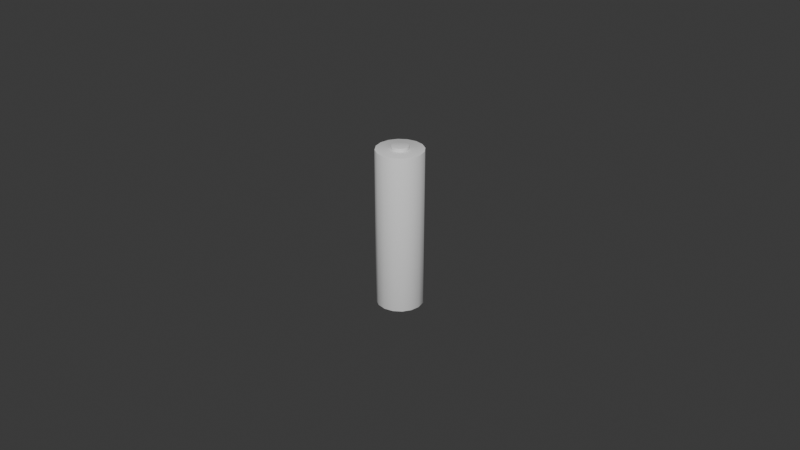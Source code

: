 # Source: aa_battery_blockout.blend  (saved by Blender 5.2.44; exported with 4.5.12 LTS)
import bpy
from mathutils import Matrix  # noqa: F401  (used for matrix-valued properties, if any)

bpy.ops.wm.read_factory_settings(use_empty=True)
scene = bpy.context.scene
scene.name = 'Scene'

# ---- collections
col_collection = bpy.data.collections.new('Collection'); scene.collection.children.link(col_collection)

# ---- world
world_world = bpy.data.worlds.new('World'); scene.world = world_world
world_world.use_nodes = True; world_world.node_tree.nodes.clear()
_N = world_world.node_tree.nodes; _L = world_world.node_tree.links
n0 = _N.new('ShaderNodeOutputWorld'); n0.name = 'World Output'; n0.location = (200, 100)
n1 = _N.new('ShaderNodeBackground'); n1.name = 'Background'; n1.location = (-200, 100)
n1.inputs[0].default_value = (0.05088, 0.05088, 0.05088, 1.0)
_L.new(n1.outputs[0], n0.inputs[0])
n0.is_active_output = True
world_world.color = (0.05088, 0.05088, 0.05088)
world_world.sun_shadow_jitter_overblur = 0.0

# ---- meshes
me_aa_battery_blockout = bpy.data.meshes.new('AA_Battery_Blockout')
me_aa_battery_blockout.from_pydata([(-1.819e-12, 0.007128, -0.02475), (0.0, 0.00725, -0.02463), (-4.547e-13, 0.007214, -0.02471), (-6.185e-11, 0.002784, 0.02475), (7.66e-13, 0.002662, 0.02487), (-1.774e-11, 0.002698, 0.02479), (0.002728, 0.006585, -0.02475), (0.002774, 0.006698, -0.02463), (0.002761, 0.006665, -0.02471), (0.001019, 0.002459, 0.02487), (0.001065, 0.002572, 0.02475), (0.001032, 0.002492, 0.02479), (0.00504, 0.00504, -0.02475), (0.005127, 0.005127, -0.02463), (0.005101, 0.005101, -0.02471), (0.001882, 0.001882, 0.02487), (0.001969, 0.001969, 0.02475), (0.001908, 0.001908, 0.02479), (0.006585, 0.002728, -0.02475), (0.006698, 0.002774, -0.02463), (0.006665, 0.002761, -0.02471), (0.002459, 0.001019, 0.02487), (0.002572, 0.001065, 0.02475), (0.002492, 0.001032, 0.02479), (0.007128, 1.819e-12, -0.02475), (0.00725, 0.0, -0.02463), (0.007214, 4.547e-13, -0.02471), (0.002662, 1.301e-17, 0.02487), (0.002784, 6.185e-11, 0.02475), (0.002698, 1.796e-11, 0.02479), (0.006585, -0.002728, -0.02475), (0.006698, -0.002774, -0.02463), (0.006665, -0.002761, -0.02471), (0.002459, -0.001019, 0.02487), (0.002572, -0.001065, 0.02475), (0.002492, -0.001032, 0.02479), (0.00504, -0.00504, -0.02475), (0.005127, -0.005127, -0.02463), (0.005101, -0.005101, -0.02471), (0.001882, -0.001882, 0.02487), (0.001969, -0.001969, 0.02475), (0.001908, -0.001908, 0.02479), (0.002728, -0.006585, -0.02475), (0.002774, -0.006698, -0.02463), (0.002761, -0.006665, -0.02471), (0.001019, -0.002459, 0.02487), (0.001065, -0.002572, 0.02475), (0.001032, -0.002492, 0.02479), (1.819e-12, -0.007128, -0.02475), (0.0, -0.00725, -0.02463), (4.547e-13, -0.007214, -0.02471), (7.66e-13, -0.002662, 0.02487), (6.185e-11, -0.002784, 0.02475), (1.819e-11, -0.002698, 0.02479), (-0.002728, -0.006585, -0.02475), (-0.002774, -0.006698, -0.02463), (-0.002761, -0.006665, -0.02471), (-0.001019, -0.002459, 0.02487), (-0.001065, -0.002572, 0.02475), (-0.001032, -0.002492, 0.02479), (-0.00504, -0.00504, -0.02475), (-0.005127, -0.005127, -0.02463), (-0.005101, -0.005101, -0.02471), (-0.001882, -0.001882, 0.02487), (-0.001969, -0.001969, 0.02475), (-0.001908, -0.001908, 0.02479), (-0.006585, -0.002728, -0.02475), (-0.006698, -0.002774, -0.02463), (-0.006665, -0.002761, -0.02471), (-0.002459, -0.001019, 0.02487), (-0.002572, -0.001065, 0.02475), (-0.002492, -0.001032, 0.02479), (-0.007128, -1.819e-12, -0.02475), (-0.00725, 0.0, -0.02463), (-0.007214, -4.547e-13, -0.02471), (-0.002662, 1.301e-17, 0.02487), (-0.002784, -6.185e-11, 0.02475), (-0.002698, -1.796e-11, 0.02479), (-0.006585, 0.002728, -0.02475), (-0.006698, 0.002774, -0.02463), (-0.006665, 0.002761, -0.02471), (-0.002459, 0.001019, 0.02487), (-0.002572, 0.001065, 0.02475), (-0.002492, 0.001032, 0.02479), (-0.00504, 0.00504, -0.02475), (-0.005127, 0.005127, -0.02463), (-0.005101, 0.005101, -0.02471), (-0.001882, 0.001882, 0.02487), (-0.001969, 0.001969, 0.02475), (-0.001908, 0.001908, 0.02479), (-0.002728, 0.006585, -0.02475), (-0.002774, 0.006698, -0.02463), (-0.002761, 0.006665, -0.02471), (-0.001019, 0.002459, 0.02487), (-0.001065, 0.002572, 0.02475), (-0.001032, 0.002492, 0.02479), (0.002728, 0.006585, 0.02475), (0.002774, 0.006698, 0.02463), (0.002761, 0.006665, 0.02471), (0.0, 0.00725, 0.02463), (1.819e-12, 0.007128, 0.02475), (4.547e-13, 0.007214, 0.02471), (0.00504, 0.00504, 0.02475), (0.005127, 0.005127, 0.02463), (0.005101, 0.005101, 0.02471), (0.006585, 0.002728, 0.02475), (0.006698, 0.002774, 0.02463), (0.006665, 0.002761, 0.02471), (0.007128, -1.819e-12, 0.02475), (0.00725, 0.0, 0.02463), (0.007214, -4.547e-13, 0.02471), (0.006585, -0.002728, 0.02475), (0.006698, -0.002774, 0.02463), (0.006665, -0.002761, 0.02471), (0.00504, -0.00504, 0.02475), (0.005127, -0.005127, 0.02463), (0.005101, -0.005101, 0.02471), (0.002728, -0.006585, 0.02475), (0.002774, -0.006698, 0.02463), (0.002761, -0.006665, 0.02471), (-1.819e-12, -0.007128, 0.02475), (0.0, -0.00725, 0.02463), (-4.547e-13, -0.007214, 0.02471), (-0.002728, -0.006585, 0.02475), (-0.002774, -0.006698, 0.02463), (-0.002761, -0.006665, 0.02471), (-0.00504, -0.00504, 0.02475), (-0.005127, -0.005127, 0.02463), (-0.005101, -0.005101, 0.02471), (-0.006585, -0.002728, 0.02475), (-0.006698, -0.002774, 0.02463), (-0.006665, -0.002761, 0.02471), (-0.007128, 1.819e-12, 0.02475), (-0.00725, 0.0, 0.02463), (-0.007214, 4.547e-13, 0.02471), (-0.006585, 0.002728, 0.02475), (-0.006698, 0.002774, 0.02463), (-0.006665, 0.002761, 0.02471), (-0.00504, 0.00504, 0.02475), (-0.005127, 0.005127, 0.02463), (-0.005101, 0.005101, 0.02471), (-0.002728, 0.006585, 0.02475), (-0.002774, 0.006698, 0.02463), (-0.002761, 0.006665, 0.02471), (0.0009718, 0.002346, 0.02575), (0.001019, 0.002459, 0.02563), (0.001005, 0.002426, 0.02571), (1.669e-10, 0.002662, 0.02563), (2.219e-10, 0.002539, 0.02575), (1.835e-10, 0.002626, 0.02571), (-0.001019, 0.002459, 0.02563), (-0.0009718, 0.002346, 0.02575), (-0.001005, 0.002426, 0.02571), (-0.001882, 0.001882, 0.02563), (-0.001796, 0.001796, 0.02575), (-0.001857, 0.001857, 0.02571), (-0.002459, 0.001019, 0.02563), (-0.002346, 0.0009718, 0.02575), (-0.002426, 0.001005, 0.02571), (-0.002662, -1.301e-17, 0.02563), (-0.002539, 5.457e-11, 0.02575), (-0.002626, 1.592e-11, 0.02571), (-0.002459, -0.001019, 0.02563), (-0.002346, -0.0009718, 0.02575), (-0.002426, -0.001005, 0.02571), (-0.001882, -0.001882, 0.02563), (-0.001796, -0.001796, 0.02575), (-0.001857, -0.001857, 0.02571), (-0.001019, -0.002459, 0.02563), (-0.0009718, -0.002346, 0.02575), (-0.001005, -0.002426, 0.02571), (1.669e-10, -0.002662, 0.02563), (1.128e-10, -0.002539, 0.02575), (1.514e-10, -0.002626, 0.02571), (0.001019, -0.002459, 0.02563), (0.0009718, -0.002346, 0.02575), (0.001005, -0.002426, 0.02571), (0.001882, -0.001882, 0.02563), (0.001796, -0.001796, 0.02575), (0.001857, -0.001857, 0.02571), (0.002459, -0.001019, 0.02563), (0.002346, -0.0009718, 0.02575), (0.002426, -0.001005, 0.02571), (0.002662, -1.301e-17, 0.02563), (0.002539, -5.457e-11, 0.02575), (0.002626, -1.592e-11, 0.02571), (0.002459, 0.001019, 0.02563), (0.002346, 0.0009718, 0.02575), (0.002426, 0.001005, 0.02571), (0.001882, 0.001882, 0.02563), (0.001796, 0.001796, 0.02575), (0.001857, 0.001857, 0.02571)], [], [(1, 7, 8, 2), (2, 8, 6, 0), (97, 99, 101, 98), (98, 101, 100, 96), (7, 13, 14, 8), (8, 14, 12, 6), (103, 97, 98, 104), (104, 98, 96, 102), (13, 19, 20, 14), (14, 20, 18, 12), (106, 103, 104, 107), (107, 104, 102, 105), (19, 25, 26, 20), (20, 26, 24, 18), (109, 106, 107, 110), (110, 107, 105, 108), (25, 31, 32, 26), (26, 32, 30, 24), (112, 109, 110, 113), (113, 110, 108, 111), (31, 37, 38, 32), (32, 38, 36, 30), (115, 112, 113, 116), (116, 113, 111, 114), (37, 43, 44, 38), (38, 44, 42, 36), (118, 115, 116, 119), (119, 116, 114, 117), (43, 49, 50, 44), (44, 50, 48, 42), (121, 118, 119, 122), (122, 119, 117, 120), (49, 55, 56, 50), (50, 56, 54, 48), (124, 121, 122, 125), (125, 122, 120, 123), (55, 61, 62, 56), (56, 62, 60, 54), (127, 124, 125, 128), (128, 125, 123, 126), (61, 67, 68, 62), (62, 68, 66, 60), (130, 127, 128, 131), (131, 128, 126, 129), (67, 73, 74, 68), (68, 74, 72, 66), (133, 130, 131, 134), (134, 131, 129, 132), (73, 79, 80, 74), (74, 80, 78, 72), (136, 133, 134, 137), (137, 134, 132, 135), (79, 85, 86, 80), (80, 86, 84, 78), (139, 136, 137, 140), (140, 137, 135, 138), (85, 91, 92, 86), (86, 92, 90, 84), (142, 139, 140, 143), (143, 140, 138, 141), (91, 1, 2, 92), (92, 2, 0, 90), (99, 142, 143, 101), (101, 143, 141, 100), (10, 3, 5, 11), (11, 5, 4, 9), (16, 10, 11, 17), (17, 11, 9, 15), (22, 16, 17, 23), (23, 17, 15, 21), (28, 22, 23, 29), (29, 23, 21, 27), (34, 28, 29, 35), (35, 29, 27, 33), (40, 34, 35, 41), (41, 35, 33, 39), (46, 40, 41, 47), (47, 41, 39, 45), (52, 46, 47, 53), (53, 47, 45, 51), (58, 52, 53, 59), (59, 53, 51, 57), (64, 58, 59, 65), (65, 59, 57, 63), (70, 64, 65, 71), (71, 65, 63, 69), (76, 70, 71, 77), (77, 71, 69, 75), (82, 76, 77, 83), (83, 77, 75, 81), (88, 82, 83, 89), (89, 83, 81, 87), (94, 88, 89, 95), (95, 89, 87, 93), (3, 94, 95, 5), (5, 95, 93, 4), (145, 147, 149, 146), (146, 149, 148, 144), (147, 150, 152, 149), (149, 152, 151, 148), (150, 153, 155, 152), (152, 155, 154, 151), (153, 156, 158, 155), (155, 158, 157, 154), (156, 159, 161, 158), (158, 161, 160, 157), (159, 162, 164, 161), (161, 164, 163, 160), (162, 165, 167, 164), (164, 167, 166, 163), (165, 168, 170, 167), (167, 170, 169, 166), (168, 171, 173, 170), (170, 173, 172, 169), (171, 174, 176, 173), (173, 176, 175, 172), (174, 177, 179, 176), (176, 179, 178, 175), (177, 180, 182, 179), (179, 182, 181, 178), (180, 183, 185, 182), (182, 185, 184, 181), (183, 186, 188, 185), (185, 188, 187, 184), (186, 189, 191, 188), (188, 191, 190, 187), (189, 145, 146, 191), (191, 146, 144, 190), (0, 6, 12, 18, 24, 30, 36, 42, 48, 54, 60, 66, 72, 78, 84, 90), (1, 99, 97, 7), (91, 142, 99, 1), (9, 4, 147, 145), (3, 10, 96, 100), (4, 93, 150, 147), (94, 3, 100, 141), (7, 97, 103, 13), (10, 16, 102, 96), (15, 9, 145, 189), (13, 103, 106, 19), (16, 22, 105, 102), (21, 15, 189, 186), (19, 106, 109, 25), (22, 28, 108, 105), (27, 21, 186, 183), (25, 109, 112, 31), (28, 34, 111, 108), (33, 27, 183, 180), (31, 112, 115, 37), (34, 40, 114, 111), (39, 33, 180, 177), (37, 115, 118, 43), (40, 46, 117, 114), (45, 39, 177, 174), (43, 118, 121, 49), (46, 52, 120, 117), (51, 45, 174, 171), (49, 121, 124, 55), (52, 58, 123, 120), (57, 51, 171, 168), (55, 124, 127, 61), (58, 64, 126, 123), (63, 57, 168, 165), (61, 127, 130, 67), (64, 70, 129, 126), (69, 63, 165, 162), (67, 130, 133, 73), (70, 76, 132, 129), (75, 69, 162, 159), (73, 133, 136, 79), (76, 82, 135, 132), (81, 75, 159, 156), (79, 136, 139, 85), (82, 88, 138, 135), (87, 81, 156, 153), (85, 139, 142, 91), (88, 94, 141, 138), (93, 87, 153, 150), (144, 148, 151, 154, 157, 160, 163, 166, 169, 172, 175, 178, 181, 184, 187, 190)])
me_aa_battery_blockout.polygons.foreach_set('use_smooth', [True] * 178)
_k = set([(2, 8), (2, 92), (5, 11), (5, 95), (8, 14), (11, 17), (14, 20), (17, 23), (20, 26), (23, 29), (26, 32), (29, 35), (32, 38), (35, 41), (38, 44), (41, 47), (44, 50), (47, 53), (50, 56), (53, 59), (56, 62), (59, 65), (62, 68), (65, 71), (68, 74), (71, 77), (74, 80), (77, 83), (80, 86), (83, 89), (86, 92), (89, 95), (98, 101), (98, 104), (101, 143), (104, 107), (107, 110), (110, 113), (113, 116), (116, 119), (119, 122), (122, 125), (125, 128), (128, 131), (131, 134), (134, 137), (137, 140), (140, 143), (146, 149), (146, 191), (149, 152), (152, 155), (155, 158), (158, 161), (161, 164), (164, 167), (167, 170), (170, 173), (173, 176), (176, 179), (179, 182), (182, 185), (185, 188), (188, 191)])
me_aa_battery_blockout.attributes.new('sharp_edge', 'BOOLEAN', 'EDGE').data.foreach_set('value', [ (min(e.vertices), max(e.vertices)) in _k for e in me_aa_battery_blockout.edges])
_uv = me_aa_battery_blockout.uv_layers.new(name='UVMap')
_uv.uv.foreach_set('vector', [1.0, 0.5012, 0.9375, 0.5012, 0.9375, 0.5, 0.9998, 0.5, 0.75, 0.49, 0.8418, 0.4717, 0.8403, 0.468, 0.75, 0.4859, 0.9375, 0.9988, 1.0, 0.9988, 0.9998, 1.0, 0.9375, 1.0, 0.3418, 0.4717, 0.25, 0.49, 0.25, 0.49, 0.3418, 0.4717, 0.9375, 0.5012, 0.875, 0.5012, 0.875, 0.5, 0.9375, 0.5, 0.8418, 0.4717, 0.9197, 0.4197, 0.9168, 0.4168, 0.8403, 0.468, 0.875, 0.9988, 0.9375, 0.9988, 0.9375, 1.0, 0.875, 1.0, 0.4197, 0.4197, 0.3418, 0.4717, 0.3418, 0.4717, 0.4197, 0.4197, 0.875, 0.5012, 0.8125, 0.5012, 0.8125, 0.5, 0.875, 0.5, 0.9197, 0.4197, 0.9717, 0.3418, 0.968, 0.3403, 0.9168, 0.4168, 0.8125, 0.9988, 0.875, 0.9988, 0.875, 1.0, 0.8125, 1.0, 0.4717, 0.3418, 0.4197, 0.4197, 0.4197, 0.4197, 0.4717, 0.3418, 0.8125, 0.5012, 0.75, 0.5012, 0.75, 0.5, 0.8125, 0.5, 0.9717, 0.3418, 0.99, 0.25, 0.9859, 0.25, 0.968, 0.3403, 0.75, 0.9988, 0.8125, 0.9988, 0.8125, 1.0, 0.75, 1.0, 0.49, 0.25, 0.4717, 0.3418, 0.4717, 0.3418, 0.49, 0.25, 0.75, 0.5012, 0.6875, 0.5012, 0.6875, 0.5, 0.75, 0.5, 0.99, 0.25, 0.9717, 0.1582, 0.968, 0.1597, 0.9859, 0.25, 0.6875, 0.9988, 0.75, 0.9988, 0.75, 1.0, 0.6875, 1.0, 0.4717, 0.1582, 0.49, 0.25, 0.49, 0.25, 0.4717, 0.1582, 0.6875, 0.5012, 0.625, 0.5012, 0.625, 0.5, 0.6875, 0.5, 0.9717, 0.1582, 0.9197, 0.08033, 0.9168, 0.08316, 0.968, 0.1597, 0.625, 0.9988, 0.6875, 0.9988, 0.6875, 1.0, 0.625, 1.0, 0.4197, 0.08033, 0.4717, 0.1582, 0.4717, 0.1582, 0.4197, 0.08029, 0.625, 0.5012, 0.5625, 0.5012, 0.5625, 0.5, 0.625, 0.5, 0.9197, 0.08033, 0.8418, 0.02831, 0.8403, 0.03201, 0.9168, 0.08316, 0.5625, 0.9988, 0.625, 0.9988, 0.625, 1.0, 0.5625, 1.0, 0.3418, 0.02831, 0.4197, 0.08033, 0.4197, 0.08029, 0.3418, 0.02827, 0.5625, 0.5012, 0.5, 0.5012, 0.5, 0.5, 0.5625, 0.5, 0.8418, 0.02831, 0.75, 0.01005, 0.75, 0.01405, 0.8403, 0.03201, 0.5, 0.9988, 0.5625, 0.9988, 0.5625, 1.0, 0.5, 1.0, 0.25, 0.01005, 0.3418, 0.02831, 0.3418, 0.02827, 0.25, 0.01, 0.5, 0.5012, 0.4375, 0.5012, 0.4375, 0.5, 0.5, 0.5, 0.75, 0.01005, 0.6582, 0.02831, 0.6597, 0.03201, 0.75, 0.01405, 0.4375, 0.9988, 0.5, 0.9988, 0.5, 1.0, 0.4375, 1.0, 0.1582, 0.02831, 0.25, 0.01005, 0.25, 0.01, 0.1582, 0.02827, 0.4375, 0.5012, 0.375, 0.5012, 0.375, 0.5, 0.4375, 0.5, 0.6582, 0.02831, 0.5803, 0.08033, 0.5832, 0.08316, 0.6597, 0.03201, 0.375, 0.9988, 0.4375, 0.9988, 0.4375, 1.0, 0.375, 1.0, 0.08033, 0.08033, 0.1582, 0.02831, 0.1582, 0.02827, 0.08029, 0.08029, 0.375, 0.5012, 0.3125, 0.5012, 0.3125, 0.5, 0.375, 0.5, 0.5803, 0.08033, 0.5283, 0.1582, 0.532, 0.1597, 0.5832, 0.08316, 0.3125, 0.9988, 0.375, 0.9988, 0.375, 1.0, 0.3125, 1.0, 0.02831, 0.1582, 0.08033, 0.08033, 0.08029, 0.08029, 0.02827, 0.1582, 0.3125, 0.5012, 0.25, 0.5012, 0.25, 0.5, 0.3125, 0.5, 0.5283, 0.1582, 0.51, 0.25, 0.5141, 0.25, 0.532, 0.1597, 0.25, 0.9988, 0.3125, 0.9988, 0.3125, 1.0, 0.25, 1.0, 0.01005, 0.25, 0.02831, 0.1582, 0.02827, 0.1582, 0.01, 0.25, 0.25, 0.5012, 0.1875, 0.5012, 0.1875, 0.5, 0.25, 0.5, 0.51, 0.25, 0.5283, 0.3418, 0.532, 0.3403, 0.5141, 0.25, 0.1875, 0.9988, 0.25, 0.9988, 0.25, 1.0, 0.1875, 1.0, 0.02831, 0.3418, 0.01005, 0.25, 0.01, 0.25, 0.02827, 0.3418, 0.1875, 0.5012, 0.125, 0.5012, 0.125, 0.5, 0.1875, 0.5, 0.5283, 0.3418, 0.5803, 0.4197, 0.5832, 0.4168, 0.532, 0.3403, 0.125, 0.9988, 0.1875, 0.9988, 0.1875, 1.0, 0.125, 1.0, 0.08033, 0.4197, 0.02831, 0.3418, 0.02827, 0.3418, 0.08029, 0.4197, 0.125, 0.5012, 0.0625, 0.5012, 0.0625, 0.5, 0.125, 0.5, 0.5803, 0.4197, 0.6582, 0.4717, 0.6597, 0.468, 0.5832, 0.4168, 0.0625, 0.9988, 0.125, 0.9988, 0.125, 1.0, 0.0625, 1.0, 0.1582, 0.4717, 0.08033, 0.4197, 0.08029, 0.4197, 0.1582, 0.4717, 0.0625, 0.5012, 0.0, 0.5012, 0.0001545, 0.5, 0.0625, 0.5, 0.6582, 0.4717, 0.75, 0.49, 0.75, 0.4859, 0.6597, 0.468, 0.0, 0.9988, 0.0625, 0.9988, 0.0625, 1.0, 0.0001545, 1.0, 0.25, 0.49, 0.1582, 0.4717, 0.1582, 0.4717, 0.25, 0.49, 0.3418, 0.4717, 0.25, 0.49, 0.25, 0.49, 0.3418, 0.4717, 0.3418, 0.4717, 0.25, 0.49, 0.25, 0.49, 0.3418, 0.4717, 0.4197, 0.4197, 0.3418, 0.4717, 0.3418, 0.4717, 0.4197, 0.4197, 0.4197, 0.4197, 0.3418, 0.4717, 0.3418, 0.4717, 0.4197, 0.4197, 0.4717, 0.3418, 0.4197, 0.4197, 0.4197, 0.4197, 0.4717, 0.3418, 0.4717, 0.3418, 0.4197, 0.4197, 0.4197, 0.4197, 0.4717, 0.3418, 0.49, 0.25, 0.4717, 0.3418, 0.4717, 0.3418, 0.49, 0.25, 0.49, 0.25, 0.4717, 0.3418, 0.4717, 0.3418, 0.49, 0.25, 0.4717, 0.1582, 0.49, 0.25, 0.49, 0.25, 0.4717, 0.1582, 0.4717, 0.1582, 0.49, 0.25, 0.49, 0.25, 0.4717, 0.1582, 0.4197, 0.08029, 0.4717, 0.1582, 0.4717, 0.1582, 0.4197, 0.08029, 0.4197, 0.08029, 0.4717, 0.1582, 0.4717, 0.1582, 0.4197, 0.08029, 0.3418, 0.02827, 0.4197, 0.08029, 0.4197, 0.08029, 0.3418, 0.02827, 0.3418, 0.02827, 0.4197, 0.08029, 0.4197, 0.08029, 0.3418, 0.02827, 0.25, 0.01, 0.3418, 0.02827, 0.3418, 0.02827, 0.25, 0.01, 0.25, 0.01, 0.3418, 0.02827, 0.3418, 0.02827, 0.25, 0.01, 0.1582, 0.02827, 0.25, 0.01, 0.25, 0.01, 0.1582, 0.02827, 0.1582, 0.02827, 0.25, 0.01, 0.25, 0.01, 0.1582, 0.02827, 0.08029, 0.08029, 0.1582, 0.02827, 0.1582, 0.02827, 0.08029, 0.08029, 0.08029, 0.08029, 0.1582, 0.02827, 0.1582, 0.02827, 0.08029, 0.08029, 0.02827, 0.1582, 0.08029, 0.08029, 0.08029, 0.08029, 0.02827, 0.1582, 0.02827, 0.1582, 0.08029, 0.08029, 0.08029, 0.08029, 0.02827, 0.1582, 0.01, 0.25, 0.02827, 0.1582, 0.02827, 0.1582, 0.01, 0.25, 0.01, 0.25, 0.02827, 0.1582, 0.02827, 0.1582, 0.01, 0.25, 0.02827, 0.3418, 0.01, 0.25, 0.01, 0.25, 0.02827, 0.3418, 0.02827, 0.3418, 0.01, 0.25, 0.01, 0.25, 0.02827, 0.3418, 0.08029, 0.4197, 0.02827, 0.3418, 0.02827, 0.3418, 0.08029, 0.4197, 0.08029, 0.4197, 0.02827, 0.3418, 0.02827, 0.3418, 0.08029, 0.4197, 0.1582, 0.4717, 0.08029, 0.4197, 0.08029, 0.4197, 0.1582, 0.4717, 0.1582, 0.4717, 0.08029, 0.4197, 0.08029, 0.4197, 0.1582, 0.4717, 0.25, 0.49, 0.1582, 0.4717, 0.1582, 0.4717, 0.25, 0.49, 0.25, 0.49, 0.1582, 0.4717, 0.1582, 0.4717, 0.25, 0.49, 0.3418, 0.4717, 0.25, 0.49, 0.25, 0.4899, 0.3418, 0.4716, 0.3418, 0.4716, 0.25, 0.4899, 0.25, 0.479, 0.3376, 0.4615, 0.25, 0.49, 0.1582, 0.4717, 0.1582, 0.4716, 0.25, 0.4899, 0.25, 0.4899, 0.1582, 0.4716, 0.1624, 0.4615, 0.25, 0.479, 0.1582, 0.4717, 0.08029, 0.4197, 0.08038, 0.4196, 0.1582, 0.4716, 0.1582, 0.4716, 0.08038, 0.4196, 0.08809, 0.4119, 0.1624, 0.4615, 0.08029, 0.4197, 0.02827, 0.3418, 0.02838, 0.3418, 0.08038, 0.4196, 0.08038, 0.4196, 0.02838, 0.3418, 0.03846, 0.3376, 0.08809, 0.4119, 0.02827, 0.3418, 0.01, 0.25, 0.01012, 0.25, 0.02838, 0.3418, 0.02838, 0.3418, 0.01012, 0.25, 0.02103, 0.25, 0.03846, 0.3376, 0.01, 0.25, 0.02827, 0.1582, 0.02838, 0.1582, 0.01012, 0.25, 0.01012, 0.25, 0.02838, 0.1582, 0.03846, 0.1624, 0.02103, 0.25, 0.02827, 0.1582, 0.08029, 0.08029, 0.08038, 0.08038, 0.02838, 0.1582, 0.02838, 0.1582, 0.08038, 0.08038, 0.08809, 0.08809, 0.03846, 0.1624, 0.08029, 0.08029, 0.1582, 0.02827, 0.1582, 0.02838, 0.08038, 0.08038, 0.08038, 0.08038, 0.1582, 0.02838, 0.1624, 0.03846, 0.08809, 0.08809, 0.1582, 0.02827, 0.25, 0.01, 0.25, 0.01012, 0.1582, 0.02838, 0.1582, 0.02838, 0.25, 0.01012, 0.25, 0.02103, 0.1624, 0.03846, 0.25, 0.01, 0.3418, 0.02827, 0.3418, 0.02838, 0.25, 0.01012, 0.25, 0.01012, 0.3418, 0.02838, 0.3376, 0.03846, 0.25, 0.02103, 0.3418, 0.02827, 0.4197, 0.08029, 0.4196, 0.08038, 0.3418, 0.02838, 0.3418, 0.02838, 0.4196, 0.08038, 0.4119, 0.08809, 0.3376, 0.03846, 0.4197, 0.08029, 0.4717, 0.1582, 0.4716, 0.1582, 0.4196, 0.08038, 0.4196, 0.08038, 0.4716, 0.1582, 0.4615, 0.1624, 0.4119, 0.08809, 0.4717, 0.1582, 0.49, 0.25, 0.4899, 0.25, 0.4716, 0.1582, 0.4716, 0.1582, 0.4899, 0.25, 0.479, 0.25, 0.4615, 0.1624, 0.49, 0.25, 0.4717, 0.3418, 0.4716, 0.3418, 0.4899, 0.25, 0.4899, 0.25, 0.4716, 0.3418, 0.4615, 0.3376, 0.479, 0.25, 0.4717, 0.3418, 0.4197, 0.4197, 0.4196, 0.4196, 0.4716, 0.3418, 0.4716, 0.3418, 0.4196, 0.4196, 0.4119, 0.4119, 0.4615, 0.3376, 0.4197, 0.4197, 0.3418, 0.4717, 0.3418, 0.4716, 0.4196, 0.4196, 0.4196, 0.4196, 0.3418, 0.4716, 0.3376, 0.4615, 0.4119, 0.4119, 0.75, 0.4859, 0.8403, 0.468, 0.9168, 0.4168, 0.968, 0.3403, 0.9859, 0.25, 0.968, 0.1597, 0.9168, 0.08316, 0.8403, 0.03201, 0.75, 0.01405, 0.6597, 0.03201, 0.5832, 0.08316, 0.532, 0.1597, 0.5141, 0.25, 0.532, 0.3403, 0.5832, 0.4168, 0.6597, 0.468, 1.0, 0.5012, 1.0, 0.9988, 0.9375, 0.9988, 0.9375, 0.5012, 0.0625, 0.5012, 0.0625, 0.9988, 0.0, 0.9988, 0.0, 0.5012, 0.3418, 0.4717, 0.25, 0.49, 0.25, 0.49, 0.3418, 0.4717, 0.25, 0.49, 0.3418, 0.4717, 0.3418, 0.4717, 0.25, 0.49, 0.25, 0.49, 0.1582, 0.4717, 0.1582, 0.4717, 0.25, 0.49, 0.1582, 0.4717, 0.25, 0.49, 0.25, 0.49, 0.1582, 0.4717, 0.9375, 0.5012, 0.9375, 0.9988, 0.875, 0.9988, 0.875, 0.5012, 0.3418, 0.4717, 0.4197, 0.4197, 0.4197, 0.4197, 0.3418, 0.4717, 0.4197, 0.4197, 0.3418, 0.4717, 0.3418, 0.4717, 0.4197, 0.4197, 0.875, 0.5012, 0.875, 0.9988, 0.8125, 0.9988, 0.8125, 0.5012, 0.4197, 0.4197, 0.4717, 0.3418, 0.4717, 0.3418, 0.4197, 0.4197, 0.4717, 0.3418, 0.4197, 0.4197, 0.4197, 0.4197, 0.4717, 0.3418, 0.8125, 0.5012, 0.8125, 0.9988, 0.75, 0.9988, 0.75, 0.5012, 0.4717, 0.3418, 0.49, 0.25, 0.49, 0.25, 0.4717, 0.3418, 0.49, 0.25, 0.4717, 0.3418, 0.4717, 0.3418, 0.49, 0.25, 0.75, 0.5012, 0.75, 0.9988, 0.6875, 0.9988, 0.6875, 0.5012, 0.49, 0.25, 0.4717, 0.1582, 0.4717, 0.1582, 0.49, 0.25, 0.4717, 0.1582, 0.49, 0.25, 0.49, 0.25, 0.4717, 0.1582, 0.6875, 0.5012, 0.6875, 0.9988, 0.625, 0.9988, 0.625, 0.5012, 0.4717, 0.1582, 0.4197, 0.08029, 0.4197, 0.08029, 0.4717, 0.1582, 0.4197, 0.08029, 0.4717, 0.1582, 0.4717, 0.1582, 0.4197, 0.08029, 0.625, 0.5012, 0.625, 0.9988, 0.5625, 0.9988, 0.5625, 0.5012, 0.4197, 0.08029, 0.3418, 0.02827, 0.3418, 0.02827, 0.4197, 0.08029, 0.3418, 0.02827, 0.4197, 0.08029, 0.4197, 0.08029, 0.3418, 0.02827, 0.5625, 0.5012, 0.5625, 0.9988, 0.5, 0.9988, 0.5, 0.5012, 0.3418, 0.02827, 0.25, 0.01, 0.25, 0.01, 0.3418, 0.02827, 0.25, 0.01, 0.3418, 0.02827, 0.3418, 0.02827, 0.25, 0.01, 0.5, 0.5012, 0.5, 0.9988, 0.4375, 0.9988, 0.4375, 0.5012, 0.25, 0.01, 0.1582, 0.02827, 0.1582, 0.02827, 0.25, 0.01, 0.1582, 0.02827, 0.25, 0.01, 0.25, 0.01, 0.1582, 0.02827, 0.4375, 0.5012, 0.4375, 0.9988, 0.375, 0.9988, 0.375, 0.5012, 0.1582, 0.02827, 0.08029, 0.08029, 0.08029, 0.08029, 0.1582, 0.02827, 0.08029, 0.08029, 0.1582, 0.02827, 0.1582, 0.02827, 0.08029, 0.08029, 0.375, 0.5012, 0.375, 0.9988, 0.3125, 0.9988, 0.3125, 0.5012, 0.08029, 0.08029, 0.02827, 0.1582, 0.02827, 0.1582, 0.08029, 0.08029, 0.02827, 0.1582, 0.08029, 0.08029, 0.08029, 0.08029, 0.02827, 0.1582, 0.3125, 0.5012, 0.3125, 0.9988, 0.25, 0.9988, 0.25, 0.5012, 0.02827, 0.1582, 0.01, 0.25, 0.01, 0.25, 0.02827, 0.1582, 0.01, 0.25, 0.02827, 0.1582, 0.02827, 0.1582, 0.01, 0.25, 0.25, 0.5012, 0.25, 0.9988, 0.1875, 0.9988, 0.1875, 0.5012, 0.01, 0.25, 0.02827, 0.3418, 0.02827, 0.3418, 0.01, 0.25, 0.02827, 0.3418, 0.01, 0.25, 0.01, 0.25, 0.02827, 0.3418, 0.1875, 0.5012, 0.1875, 0.9988, 0.125, 0.9988, 0.125, 0.5012, 0.02827, 0.3418, 0.08029, 0.4197, 0.08029, 0.4197, 0.02827, 0.3418, 0.08029, 0.4197, 0.02827, 0.3418, 0.02827, 0.3418, 0.08029, 0.4197, 0.125, 0.5012, 0.125, 0.9988, 0.0625, 0.9988, 0.0625, 0.5012, 0.08029, 0.4197, 0.1582, 0.4717, 0.1582, 0.4717, 0.08029, 0.4197, 0.1582, 0.4717, 0.08029, 0.4197, 0.08029, 0.4197, 0.1582, 0.4717, 0.3376, 0.4615, 0.25, 0.479, 0.1624, 0.4615, 0.08809, 0.4119, 0.03846, 0.3376, 0.02103, 0.25, 0.03846, 0.1624, 0.08809, 0.08809, 0.1624, 0.03846, 0.25, 0.02103, 0.3376, 0.03846, 0.4119, 0.08809, 0.4615, 0.1624, 0.479, 0.25, 0.4615, 0.3376, 0.4119, 0.4119])
me_aa_battery_blockout.update()

# ---- objects
ob_aa_battery_blockout = bpy.data.objects.new('AA_Battery_Blockout', me_aa_battery_blockout)

# ---- transforms, parenting, visibility, modifiers, constraints
ob_aa_battery_blockout.location = (0.0, 0.0, 0.02475)

# ---- collection membership
col_collection.objects.link(ob_aa_battery_blockout)

# ---- scene / render settings (as saved in the file)
scene.frame_start = 1; scene.frame_end = 250; scene.frame_set(1)
scene.render.engine = 'BLENDER_EEVEE_NEXT'
scene.render.bake_bias = 0.0
scene.render.bake_samples = 0
scene.render.compositor_device = 'GPU'
scene.eevee.use_volume_custom_range = False
scene.eevee.fast_gi_thickness_near = 0.1
scene.eevee.fast_gi_thickness_far = 0.0
scene.eevee.ray_tracing_options.screen_trace_thickness = 0.1
bpy.context.view_layer.update()

# ---- added for rendering (the .blend has no active camera and no usable light): camera, sun
cam_auto = bpy.data.cameras.new('AutoCamera')
cam_auto.lens = 50.0
cam_auto.sensor_width = 36.0
cam_auto.clip_end = 1000.0
ob_auto_camera = bpy.data.objects.new('AutoCamera', cam_auto)
scene.collection.objects.link(ob_auto_camera)
ob_auto_camera.location = (0.185045, -0.222054, 0.173286)
ob_auto_camera.rotation_euler = (1.09748, -7.21219e-08, 0.694738)
scene.camera = ob_auto_camera
light_auto_sun = bpy.data.lights.new('AutoSun', 'SUN')
light_auto_sun.energy = 3.0
light_auto_sun.angle = 0.0523599
ob_auto_sun = bpy.data.objects.new('AutoSun', light_auto_sun)
scene.collection.objects.link(ob_auto_sun)
ob_auto_sun.rotation_euler = (0.872665, 0.174533, 0.523599)
bpy.context.view_layer.update()
